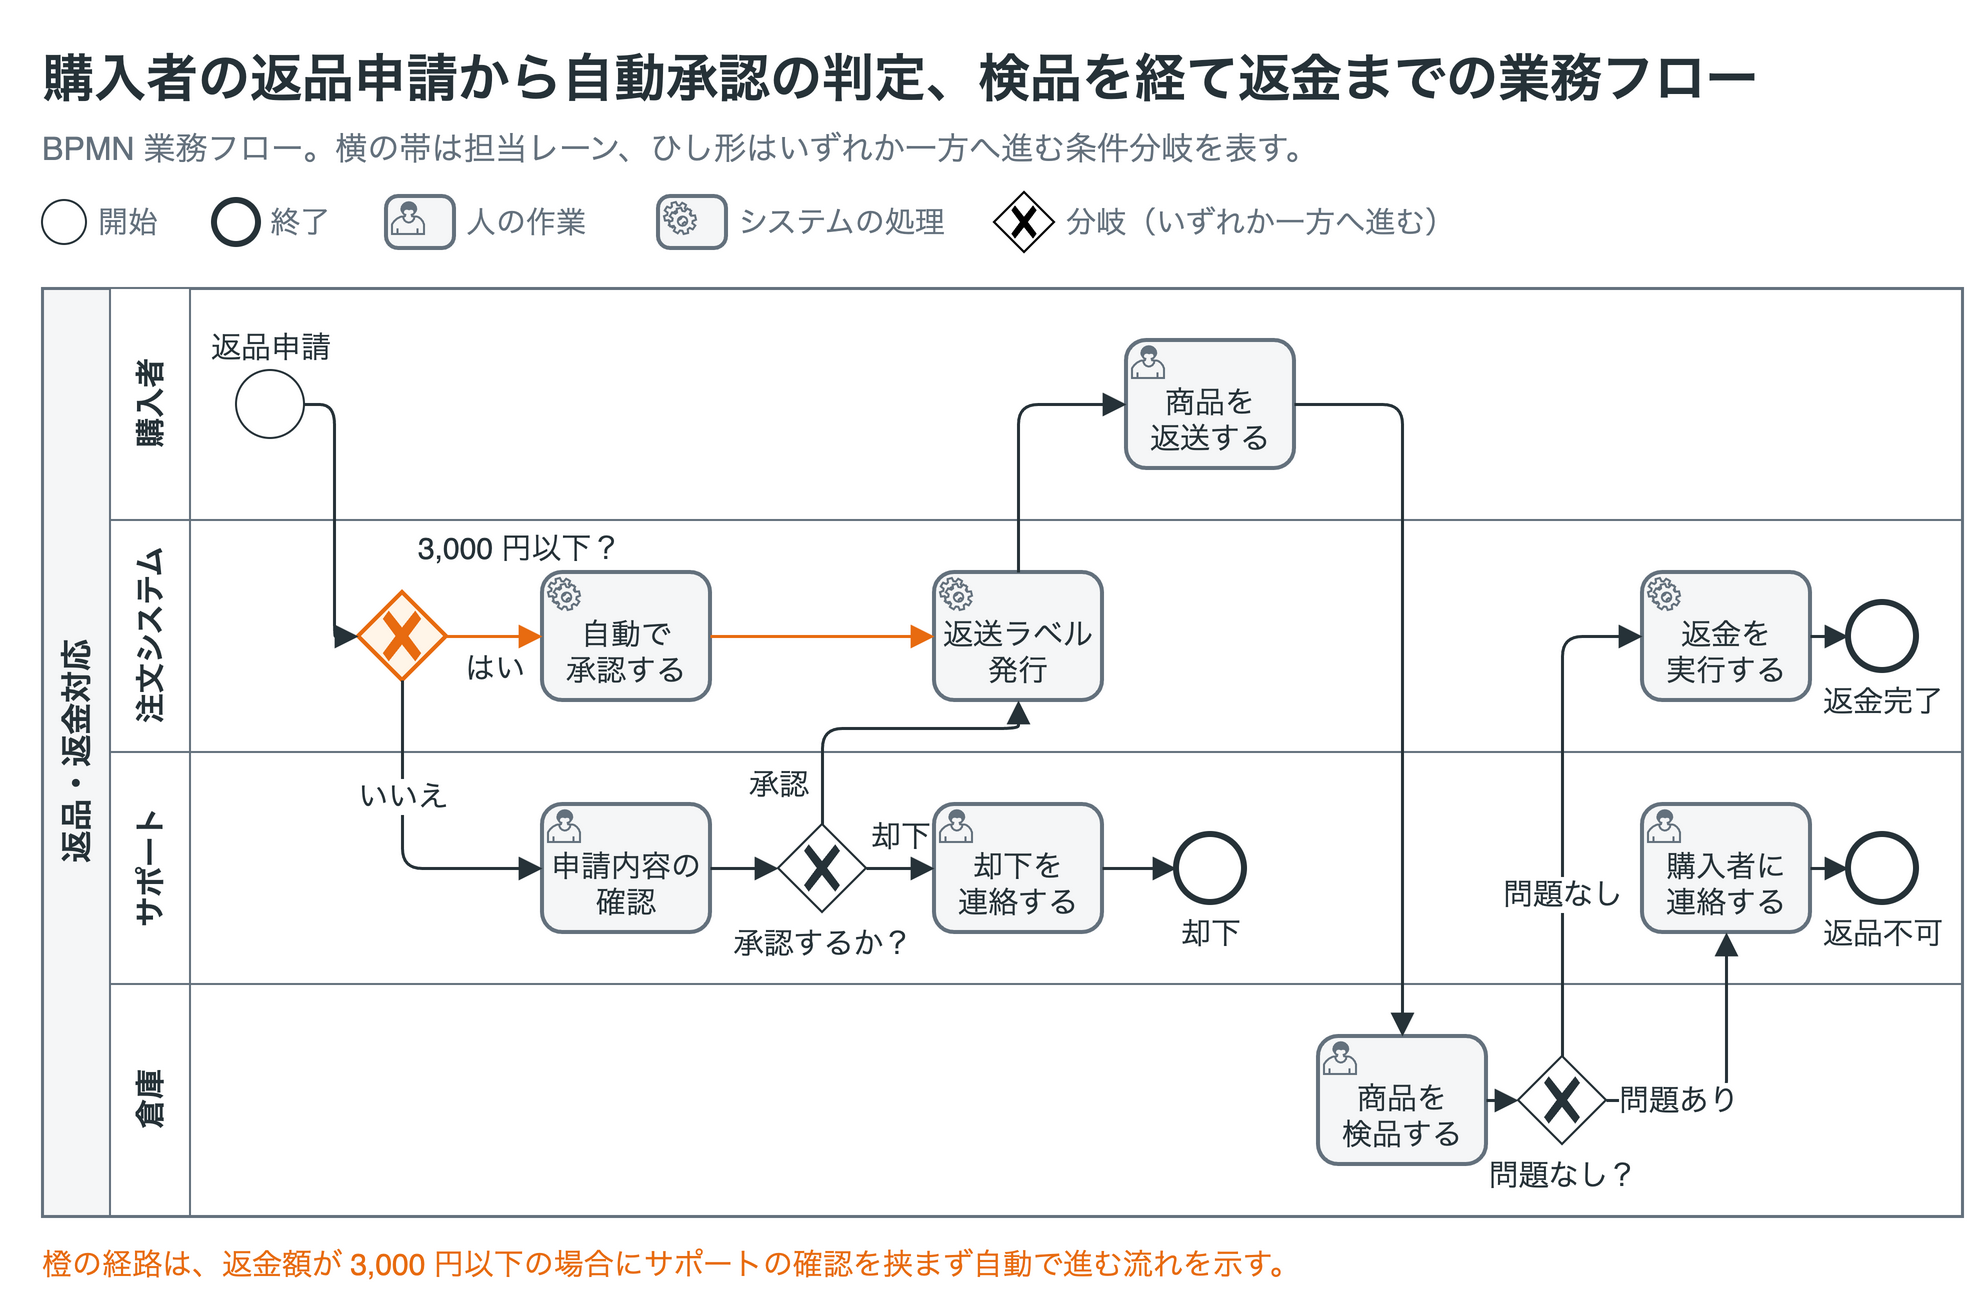

The diagram above was exported from draw.io. Its source (the exported page's mxGraphModel, read from the mxfile embedded in the PNG):
<mxGraphModel grid="0" page="0" background="#ffffff" math="0" shadow="0">
  <root>
    <mxCell id="0" />
    <mxCell id="1" parent="0" />
    <mxCell id="v1" value="購入者の返品申請から自動承認の判定、検品を経て返金までの業務フロー" style="text;html=1;whiteSpace=wrap;fontFamily=Helvetica;fontSize=26;fontColor=#263238;align=left;verticalAlign=middle;spacing=0;fontStyle=1;" vertex="1" parent="1">
      <mxGeometry x="20" y="8" width="960" height="38" as="geometry" />
    </mxCell>
    <mxCell id="v2" value="BPMN 業務フロー。横の帯は担当レーン、ひし形はいずれか一方へ進む条件分岐を表す。" style="text;html=1;whiteSpace=wrap;fontFamily=Helvetica;fontSize=16;fontColor=#64717d;align=left;verticalAlign=middle;spacing=0;" vertex="1" parent="1">
      <mxGeometry x="20" y="50" width="960" height="24" as="geometry" />
    </mxCell>
    <mxCell id="v3" value="" style="shape=mxgraph.bpmn.event;html=1;verticalLabelPosition=bottom;labelBackgroundColor=#ffffff;verticalAlign=top;align=center;perimeter=ellipsePerimeter;outlineConnect=0;aspect=fixed;fillColor=#ffffff;strokeColor=#263238;fontFamily=Helvetica;fontSize=15;fontColor=#263238;outline=standard;symbol=general;" vertex="1" parent="1">
      <mxGeometry x="20" y="88" width="22" height="22" as="geometry" />
    </mxCell>
    <mxCell id="v4" value="開始" style="text;html=1;whiteSpace=wrap;fontFamily=Helvetica;fontSize=15;fontColor=#64717d;align=left;verticalAlign=middle;spacing=0;" vertex="1" parent="1">
      <mxGeometry x="48" y="88" width="50" height="22" as="geometry" />
    </mxCell>
    <mxCell id="v5" value="" style="shape=mxgraph.bpmn.event;html=1;verticalLabelPosition=bottom;labelBackgroundColor=#ffffff;verticalAlign=top;align=center;perimeter=ellipsePerimeter;outlineConnect=0;aspect=fixed;fillColor=#ffffff;strokeColor=#263238;fontFamily=Helvetica;fontSize=15;fontColor=#263238;outline=end;symbol=general;" vertex="1" parent="1">
      <mxGeometry x="106" y="88" width="22" height="22" as="geometry" />
    </mxCell>
    <mxCell id="v6" value="終了" style="text;html=1;whiteSpace=wrap;fontFamily=Helvetica;fontSize=15;fontColor=#64717d;align=left;verticalAlign=middle;spacing=0;" vertex="1" parent="1">
      <mxGeometry x="134" y="88" width="50" height="22" as="geometry" />
    </mxCell>
    <mxCell id="v7" value="" style="shape=mxgraph.bpmn.task2;whiteSpace=wrap;rectStyle=rounded;size=10;html=1;container=0;expand=0;collapsible=0;fillColor=#f5f6f7;strokeColor=#64717d;strokeWidth=2;fontFamily=Helvetica;fontSize=15;fontColor=#263238;spacingTop=16;taskMarker=user;size=6;" vertex="1" parent="1">
      <mxGeometry x="192" y="86" width="34" height="26" as="geometry" />
    </mxCell>
    <mxCell id="v8" value="人の作業" style="text;html=1;whiteSpace=wrap;fontFamily=Helvetica;fontSize=15;fontColor=#64717d;align=left;verticalAlign=middle;spacing=0;" vertex="1" parent="1">
      <mxGeometry x="232" y="88" width="90" height="22" as="geometry" />
    </mxCell>
    <mxCell id="v9" value="" style="shape=mxgraph.bpmn.task2;whiteSpace=wrap;rectStyle=rounded;size=10;html=1;container=0;expand=0;collapsible=0;fillColor=#f5f6f7;strokeColor=#64717d;strokeWidth=2;fontFamily=Helvetica;fontSize=15;fontColor=#263238;spacingTop=16;taskMarker=service;size=6;" vertex="1" parent="1">
      <mxGeometry x="328" y="86" width="34" height="26" as="geometry" />
    </mxCell>
    <mxCell id="v10" value="システムの処理" style="text;html=1;whiteSpace=wrap;fontFamily=Helvetica;fontSize=15;fontColor=#64717d;align=left;verticalAlign=middle;spacing=0;" vertex="1" parent="1">
      <mxGeometry x="368" y="88" width="120" height="22" as="geometry" />
    </mxCell>
    <mxCell id="v11" value="" style="shape=mxgraph.bpmn.gateway2;html=1;perimeter=rhombusPerimeter;outlineConnect=0;outline=none;symbol=none;gwType=exclusive;verticalLabelPosition=top;verticalAlign=bottom;align=center;labelBackgroundColor=#ffffff;fontFamily=Helvetica;fontSize=15;fontColor=#263238;" vertex="1" parent="1">
      <mxGeometry x="496" y="84" width="30" height="30" as="geometry" />
    </mxCell>
    <mxCell id="v12" value="分岐（いずれか一方へ進む）" style="text;html=1;whiteSpace=wrap;fontFamily=Helvetica;fontSize=15;fontColor=#64717d;align=left;verticalAlign=middle;spacing=0;" vertex="1" parent="1">
      <mxGeometry x="532" y="88" width="200" height="22" as="geometry" />
    </mxCell>
    <mxCell id="v13" value="返品・返金対応" style="swimlane;horizontal=0;startSize=34;html=1;fillColor=#f5f6f7;strokeColor=#64717d;strokeWidth=1.5;fontFamily=Helvetica;fontSize=16;fontStyle=1;fontColor=#263238;swimlaneFillColor=#ffffff;" vertex="1" parent="1">
      <mxGeometry x="20" y="132" width="960" height="464" as="geometry" />
    </mxCell>
    <mxCell id="v14" value="購入者" style="swimlane;horizontal=0;startSize=40;html=1;fillColor=#ffffff;strokeColor=#64717d;strokeWidth=1;fontFamily=Helvetica;fontSize=15;fontStyle=1;fontColor=#263238;swimlaneFillColor=none;" vertex="1" parent="1">
      <mxGeometry x="54" y="132" width="926" height="116" as="geometry" />
    </mxCell>
    <mxCell id="v15" value="注文システム" style="swimlane;horizontal=0;startSize=40;html=1;fillColor=#ffffff;strokeColor=#64717d;strokeWidth=1;fontFamily=Helvetica;fontSize=15;fontStyle=1;fontColor=#263238;swimlaneFillColor=none;" vertex="1" parent="1">
      <mxGeometry x="54" y="248" width="926" height="116" as="geometry" />
    </mxCell>
    <mxCell id="v16" value="サポート" style="swimlane;horizontal=0;startSize=40;html=1;fillColor=#ffffff;strokeColor=#64717d;strokeWidth=1;fontFamily=Helvetica;fontSize=15;fontStyle=1;fontColor=#263238;swimlaneFillColor=none;" vertex="1" parent="1">
      <mxGeometry x="54" y="364" width="926" height="116" as="geometry" />
    </mxCell>
    <mxCell id="v17" value="倉庫" style="swimlane;horizontal=0;startSize=40;html=1;fillColor=#ffffff;strokeColor=#64717d;strokeWidth=1;fontFamily=Helvetica;fontSize=15;fontStyle=1;fontColor=#263238;swimlaneFillColor=none;" vertex="1" parent="1">
      <mxGeometry x="54" y="480" width="926" height="116" as="geometry" />
    </mxCell>
    <mxCell id="v18" value="返品申請" style="shape=mxgraph.bpmn.event;html=1;verticalLabelPosition=bottom;labelBackgroundColor=#ffffff;verticalAlign=top;align=center;perimeter=ellipsePerimeter;outlineConnect=0;aspect=fixed;fillColor=#ffffff;strokeColor=#263238;fontFamily=Helvetica;fontSize=15;fontColor=#263238;outline=standard;symbol=general;verticalLabelPosition=top;verticalAlign=bottom;" vertex="1" parent="1">
      <mxGeometry x="117.0" y="173.0" width="34" height="34" as="geometry" />
    </mxCell>
    <mxCell id="v19" value="" style="shape=mxgraph.bpmn.gateway2;html=1;perimeter=rhombusPerimeter;outlineConnect=0;outline=none;symbol=none;gwType=exclusive;verticalLabelPosition=top;verticalAlign=bottom;align=center;labelBackgroundColor=#ffffff;fontFamily=Helvetica;fontSize=15;fontColor=#263238;strokeColor=#e86b10;fillColor=#fff5e8;strokeWidth=2;" vertex="1" parent="1">
      <mxGeometry x="178.0" y="284.0" width="44" height="44" as="geometry" />
    </mxCell>
    <mxCell id="v20" value="3,000 円以下？" style="text;html=1;whiteSpace=wrap;fontFamily=Helvetica;fontSize=15;fontColor=#263238;align=left;verticalAlign=middle;spacing=0;labelBackgroundColor=#ffffff;" vertex="1" parent="1">
      <mxGeometry x="208" y="251.0" width="140" height="22" as="geometry" />
    </mxCell>
    <mxCell id="v21" value="自動で&lt;br&gt;承認する" style="shape=mxgraph.bpmn.task2;whiteSpace=wrap;rectStyle=rounded;size=10;html=1;container=0;expand=0;collapsible=0;fillColor=#f5f6f7;strokeColor=#64717d;strokeWidth=2;fontFamily=Helvetica;fontSize=15;fontColor=#263238;spacingTop=16;taskMarker=service;" vertex="1" parent="1">
      <mxGeometry x="270.0" y="274.0" width="84" height="64" as="geometry" />
    </mxCell>
    <mxCell id="v22" value="申請内容の&lt;br&gt;確認" style="shape=mxgraph.bpmn.task2;whiteSpace=wrap;rectStyle=rounded;size=10;html=1;container=0;expand=0;collapsible=0;fillColor=#f5f6f7;strokeColor=#64717d;strokeWidth=2;fontFamily=Helvetica;fontSize=15;fontColor=#263238;spacingTop=16;taskMarker=user;" vertex="1" parent="1">
      <mxGeometry x="270.0" y="390.0" width="84" height="64" as="geometry" />
    </mxCell>
    <mxCell id="v23" value="承認するか？" style="shape=mxgraph.bpmn.gateway2;html=1;perimeter=rhombusPerimeter;outlineConnect=0;outline=none;symbol=none;gwType=exclusive;verticalLabelPosition=top;verticalAlign=bottom;align=center;labelBackgroundColor=#ffffff;fontFamily=Helvetica;fontSize=15;fontColor=#263238;strokeColor=#263238;fillColor=#ffffff;verticalLabelPosition=bottom;verticalAlign=top;" vertex="1" parent="1">
      <mxGeometry x="388.0" y="400.0" width="44" height="44" as="geometry" />
    </mxCell>
    <mxCell id="v24" value="返送ラベル&lt;br&gt;発行" style="shape=mxgraph.bpmn.task2;whiteSpace=wrap;rectStyle=rounded;size=10;html=1;container=0;expand=0;collapsible=0;fillColor=#f5f6f7;strokeColor=#64717d;strokeWidth=2;fontFamily=Helvetica;fontSize=15;fontColor=#263238;spacingTop=16;taskMarker=service;" vertex="1" parent="1">
      <mxGeometry x="466.0" y="274.0" width="84" height="64" as="geometry" />
    </mxCell>
    <mxCell id="v25" value="却下を&lt;br&gt;連絡する" style="shape=mxgraph.bpmn.task2;whiteSpace=wrap;rectStyle=rounded;size=10;html=1;container=0;expand=0;collapsible=0;fillColor=#f5f6f7;strokeColor=#64717d;strokeWidth=2;fontFamily=Helvetica;fontSize=15;fontColor=#263238;spacingTop=16;taskMarker=user;" vertex="1" parent="1">
      <mxGeometry x="466.0" y="390.0" width="84" height="64" as="geometry" />
    </mxCell>
    <mxCell id="v26" value="却下" style="shape=mxgraph.bpmn.event;html=1;verticalLabelPosition=bottom;labelBackgroundColor=#ffffff;verticalAlign=top;align=center;perimeter=ellipsePerimeter;outlineConnect=0;aspect=fixed;fillColor=#ffffff;strokeColor=#263238;fontFamily=Helvetica;fontSize=15;fontColor=#263238;outline=end;symbol=general;" vertex="1" parent="1">
      <mxGeometry x="587.0" y="405.0" width="34" height="34" as="geometry" />
    </mxCell>
    <mxCell id="v27" value="商品を&lt;br&gt;返送する" style="shape=mxgraph.bpmn.task2;whiteSpace=wrap;rectStyle=rounded;size=10;html=1;container=0;expand=0;collapsible=0;fillColor=#f5f6f7;strokeColor=#64717d;strokeWidth=2;fontFamily=Helvetica;fontSize=15;fontColor=#263238;spacingTop=16;taskMarker=user;" vertex="1" parent="1">
      <mxGeometry x="562.0" y="158.0" width="84" height="64" as="geometry" />
    </mxCell>
    <mxCell id="v28" value="商品を&lt;br&gt;検品する" style="shape=mxgraph.bpmn.task2;whiteSpace=wrap;rectStyle=rounded;size=10;html=1;container=0;expand=0;collapsible=0;fillColor=#f5f6f7;strokeColor=#64717d;strokeWidth=2;fontFamily=Helvetica;fontSize=15;fontColor=#263238;spacingTop=16;taskMarker=user;" vertex="1" parent="1">
      <mxGeometry x="658.0" y="506.0" width="84" height="64" as="geometry" />
    </mxCell>
    <mxCell id="v29" value="問題なし？" style="shape=mxgraph.bpmn.gateway2;html=1;perimeter=rhombusPerimeter;outlineConnect=0;outline=none;symbol=none;gwType=exclusive;verticalLabelPosition=top;verticalAlign=bottom;align=center;labelBackgroundColor=#ffffff;fontFamily=Helvetica;fontSize=15;fontColor=#263238;strokeColor=#263238;fillColor=#ffffff;verticalLabelPosition=bottom;verticalAlign=top;" vertex="1" parent="1">
      <mxGeometry x="758.0" y="516.0" width="44" height="44" as="geometry" />
    </mxCell>
    <mxCell id="v30" value="返金を&lt;br&gt;実行する" style="shape=mxgraph.bpmn.task2;whiteSpace=wrap;rectStyle=rounded;size=10;html=1;container=0;expand=0;collapsible=0;fillColor=#f5f6f7;strokeColor=#64717d;strokeWidth=2;fontFamily=Helvetica;fontSize=15;fontColor=#263238;spacingTop=16;taskMarker=service;" vertex="1" parent="1">
      <mxGeometry x="820.0" y="274.0" width="84" height="64" as="geometry" />
    </mxCell>
    <mxCell id="v31" value="購入者に&lt;br&gt;連絡する" style="shape=mxgraph.bpmn.task2;whiteSpace=wrap;rectStyle=rounded;size=10;html=1;container=0;expand=0;collapsible=0;fillColor=#f5f6f7;strokeColor=#64717d;strokeWidth=2;fontFamily=Helvetica;fontSize=15;fontColor=#263238;spacingTop=16;taskMarker=user;" vertex="1" parent="1">
      <mxGeometry x="820.0" y="390.0" width="84" height="64" as="geometry" />
    </mxCell>
    <mxCell id="v32" value="返金完了" style="shape=mxgraph.bpmn.event;html=1;verticalLabelPosition=bottom;labelBackgroundColor=#ffffff;verticalAlign=top;align=center;perimeter=ellipsePerimeter;outlineConnect=0;aspect=fixed;fillColor=#ffffff;strokeColor=#263238;fontFamily=Helvetica;fontSize=15;fontColor=#263238;outline=end;symbol=general;" vertex="1" parent="1">
      <mxGeometry x="923.0" y="289.0" width="34" height="34" as="geometry" />
    </mxCell>
    <mxCell id="v33" value="返品不可" style="shape=mxgraph.bpmn.event;html=1;verticalLabelPosition=bottom;labelBackgroundColor=#ffffff;verticalAlign=top;align=center;perimeter=ellipsePerimeter;outlineConnect=0;aspect=fixed;fillColor=#ffffff;strokeColor=#263238;fontFamily=Helvetica;fontSize=15;fontColor=#263238;outline=end;symbol=general;" vertex="1" parent="1">
      <mxGeometry x="923.0" y="405.0" width="34" height="34" as="geometry" />
    </mxCell>
    <mxCell id="e34" value="" style="edgeStyle=orthogonalEdgeStyle;rounded=1;html=1;strokeColor=#263238;strokeWidth=1.5;endArrow=block;endFill=1;startArrow=none;startFill=1;endSize=8;fontFamily=Helvetica;fontSize=15;fontColor=#263238;labelBackgroundColor=#ffffff;exitX=1;exitY=0.5;exitDx=0;exitDy=0;entryX=0;entryY=0.5;entryDx=0;entryDy=0;fontColor=#263238;" edge="1" parent="1" source="v18" target="v19">
      <mxGeometry relative="1" as="geometry">
        <Array as="points">
          <mxPoint x="166" y="190.0" />
          <mxPoint x="166" y="306.0" />
        </Array>
      </mxGeometry>
    </mxCell>
    <mxCell id="e35" value="はい" style="edgeStyle=orthogonalEdgeStyle;rounded=1;html=1;strokeColor=#e86b10;strokeWidth=1.5;endArrow=block;endFill=1;startArrow=none;startFill=1;endSize=8;fontFamily=Helvetica;fontSize=15;fontColor=#e86b10;labelBackgroundColor=#ffffff;exitX=1;exitY=0.5;exitDx=0;exitDy=0;entryX=0;entryY=0.5;entryDx=0;entryDy=0;fontColor=#263238;" edge="1" parent="1" source="v19" target="v21">
      <mxGeometry relative="1" as="geometry">
        <mxPoint x="0" y="16" as="offset" />
      </mxGeometry>
    </mxCell>
    <mxCell id="e36" value="いいえ" style="edgeStyle=orthogonalEdgeStyle;rounded=1;html=1;strokeColor=#263238;strokeWidth=1.5;endArrow=block;endFill=1;startArrow=none;startFill=1;endSize=8;fontFamily=Helvetica;fontSize=15;fontColor=#263238;labelBackgroundColor=#ffffff;exitX=0.5;exitY=1;exitDx=0;exitDy=0;entryX=0;entryY=0.5;entryDx=0;entryDy=0;fontColor=#263238;" edge="1" parent="1" source="v19" target="v22">
      <mxGeometry x="-0.3" relative="1" as="geometry">
        <Array as="points">
          <mxPoint x="200" y="422.0" />
        </Array>
      </mxGeometry>
    </mxCell>
    <mxCell id="e37" value="" style="edgeStyle=orthogonalEdgeStyle;rounded=1;html=1;strokeColor=#e86b10;strokeWidth=1.5;endArrow=block;endFill=1;startArrow=none;startFill=1;endSize=8;fontFamily=Helvetica;fontSize=15;fontColor=#e86b10;labelBackgroundColor=#ffffff;exitX=1;exitY=0.5;exitDx=0;exitDy=0;entryX=0;entryY=0.5;entryDx=0;entryDy=0;fontColor=#263238;" edge="1" parent="1" source="v21" target="v24">
      <mxGeometry relative="1" as="geometry" />
    </mxCell>
    <mxCell id="e38" value="" style="edgeStyle=orthogonalEdgeStyle;rounded=1;html=1;strokeColor=#263238;strokeWidth=1.5;endArrow=block;endFill=1;startArrow=none;startFill=1;endSize=8;fontFamily=Helvetica;fontSize=15;fontColor=#263238;labelBackgroundColor=#ffffff;exitX=1;exitY=0.5;exitDx=0;exitDy=0;entryX=0;entryY=0.5;entryDx=0;entryDy=0;fontColor=#263238;" edge="1" parent="1" source="v22" target="v23">
      <mxGeometry relative="1" as="geometry" />
    </mxCell>
    <mxCell id="e39" value="承認" style="edgeStyle=orthogonalEdgeStyle;rounded=1;html=1;strokeColor=#263238;strokeWidth=1.5;endArrow=block;endFill=1;startArrow=none;startFill=1;endSize=8;fontFamily=Helvetica;fontSize=15;fontColor=#263238;labelBackgroundColor=#ffffff;exitX=0.5;exitY=0;exitDx=0;exitDy=0;entryX=0.5;entryY=1;entryDx=0;entryDy=0;fontColor=#263238;" edge="1" parent="1" source="v23" target="v24">
      <mxGeometry x="-0.75" relative="1" as="geometry">
        <Array as="points">
          <mxPoint x="410" y="352.0" />
        </Array>
        <mxPoint x="-22" y="0" as="offset" />
      </mxGeometry>
    </mxCell>
    <mxCell id="e40" value="却下" style="edgeStyle=orthogonalEdgeStyle;rounded=1;html=1;strokeColor=#263238;strokeWidth=1.5;endArrow=block;endFill=1;startArrow=none;startFill=1;endSize=8;fontFamily=Helvetica;fontSize=15;fontColor=#263238;labelBackgroundColor=#ffffff;exitX=1;exitY=0.5;exitDx=0;exitDy=0;entryX=0;entryY=0.5;entryDx=0;entryDy=0;fontColor=#263238;" edge="1" parent="1" source="v23" target="v25">
      <mxGeometry relative="1" as="geometry">
        <mxPoint x="0" y="-16" as="offset" />
      </mxGeometry>
    </mxCell>
    <mxCell id="e41" value="" style="edgeStyle=orthogonalEdgeStyle;rounded=1;html=1;strokeColor=#263238;strokeWidth=1.5;endArrow=block;endFill=1;startArrow=none;startFill=1;endSize=8;fontFamily=Helvetica;fontSize=15;fontColor=#263238;labelBackgroundColor=#ffffff;exitX=1;exitY=0.5;exitDx=0;exitDy=0;entryX=0;entryY=0.5;entryDx=0;entryDy=0;fontColor=#263238;" edge="1" parent="1" source="v25" target="v26">
      <mxGeometry relative="1" as="geometry" />
    </mxCell>
    <mxCell id="e42" value="" style="edgeStyle=orthogonalEdgeStyle;rounded=1;html=1;strokeColor=#263238;strokeWidth=1.5;endArrow=block;endFill=1;startArrow=none;startFill=1;endSize=8;fontFamily=Helvetica;fontSize=15;fontColor=#263238;labelBackgroundColor=#ffffff;exitX=0.5;exitY=0;exitDx=0;exitDy=0;entryX=0;entryY=0.5;entryDx=0;entryDy=0;fontColor=#263238;" edge="1" parent="1" source="v24" target="v27">
      <mxGeometry relative="1" as="geometry">
        <Array as="points">
          <mxPoint x="508" y="190.0" />
        </Array>
      </mxGeometry>
    </mxCell>
    <mxCell id="e43" value="" style="edgeStyle=orthogonalEdgeStyle;rounded=1;html=1;strokeColor=#263238;strokeWidth=1.5;endArrow=block;endFill=1;startArrow=none;startFill=1;endSize=8;fontFamily=Helvetica;fontSize=15;fontColor=#263238;labelBackgroundColor=#ffffff;exitX=1;exitY=0.5;exitDx=0;exitDy=0;entryX=0.5;entryY=0;entryDx=0;entryDy=0;fontColor=#263238;" edge="1" parent="1" source="v27" target="v28">
      <mxGeometry relative="1" as="geometry">
        <Array as="points">
          <mxPoint x="700" y="190.0" />
        </Array>
      </mxGeometry>
    </mxCell>
    <mxCell id="e44" value="" style="edgeStyle=orthogonalEdgeStyle;rounded=1;html=1;strokeColor=#263238;strokeWidth=1.5;endArrow=block;endFill=1;startArrow=none;startFill=1;endSize=8;fontFamily=Helvetica;fontSize=15;fontColor=#263238;labelBackgroundColor=#ffffff;exitX=1;exitY=0.5;exitDx=0;exitDy=0;entryX=0;entryY=0.5;entryDx=0;entryDy=0;fontColor=#263238;" edge="1" parent="1" source="v28" target="v29">
      <mxGeometry relative="1" as="geometry" />
    </mxCell>
    <mxCell id="e45" value="問題なし" style="edgeStyle=orthogonalEdgeStyle;rounded=1;html=1;strokeColor=#263238;strokeWidth=1.5;endArrow=block;endFill=1;startArrow=none;startFill=1;endSize=8;fontFamily=Helvetica;fontSize=15;fontColor=#263238;labelBackgroundColor=#ffffff;exitX=0.5;exitY=0;exitDx=0;exitDy=0;entryX=0;entryY=0.5;entryDx=0;entryDy=0;fontColor=#263238;" edge="1" parent="1" source="v29" target="v30">
      <mxGeometry x="-0.35" relative="1" as="geometry">
        <Array as="points">
          <mxPoint x="780" y="306.0" />
        </Array>
      </mxGeometry>
    </mxCell>
    <mxCell id="e46" value="問題あり" style="edgeStyle=orthogonalEdgeStyle;rounded=1;html=1;strokeColor=#263238;strokeWidth=1.5;endArrow=block;endFill=1;startArrow=none;startFill=1;endSize=8;fontFamily=Helvetica;fontSize=15;fontColor=#263238;labelBackgroundColor=#ffffff;exitX=1;exitY=0.5;exitDx=0;exitDy=0;entryX=0.5;entryY=1;entryDx=0;entryDy=0;fontColor=#263238;" edge="1" parent="1" source="v29" target="v31">
      <mxGeometry x="-0.5" relative="1" as="geometry">
        <Array as="points">
          <mxPoint x="862" y="538.0" />
        </Array>
      </mxGeometry>
    </mxCell>
    <mxCell id="e47" value="" style="edgeStyle=orthogonalEdgeStyle;rounded=1;html=1;strokeColor=#263238;strokeWidth=1.5;endArrow=block;endFill=1;startArrow=none;startFill=1;endSize=8;fontFamily=Helvetica;fontSize=15;fontColor=#263238;labelBackgroundColor=#ffffff;exitX=1;exitY=0.5;exitDx=0;exitDy=0;entryX=0;entryY=0.5;entryDx=0;entryDy=0;fontColor=#263238;" edge="1" parent="1" source="v30" target="v32">
      <mxGeometry relative="1" as="geometry" />
    </mxCell>
    <mxCell id="e48" value="" style="edgeStyle=orthogonalEdgeStyle;rounded=1;html=1;strokeColor=#263238;strokeWidth=1.5;endArrow=block;endFill=1;startArrow=none;startFill=1;endSize=8;fontFamily=Helvetica;fontSize=15;fontColor=#263238;labelBackgroundColor=#ffffff;exitX=1;exitY=0.5;exitDx=0;exitDy=0;entryX=0;entryY=0.5;entryDx=0;entryDy=0;fontColor=#263238;" edge="1" parent="1" source="v31" target="v33">
      <mxGeometry relative="1" as="geometry" />
    </mxCell>
    <mxCell id="v49" value="橙の経路は、返金額が 3,000 円以下の場合にサポートの確認を挟まず自動で進む流れを示す。" style="text;html=1;whiteSpace=wrap;fontFamily=Helvetica;fontSize=15;fontColor=#e86b10;align=left;verticalAlign=middle;spacing=0;" vertex="1" parent="1">
      <mxGeometry x="20" y="608" width="960" height="24" as="geometry" />
    </mxCell>
  </root>
</mxGraphModel>